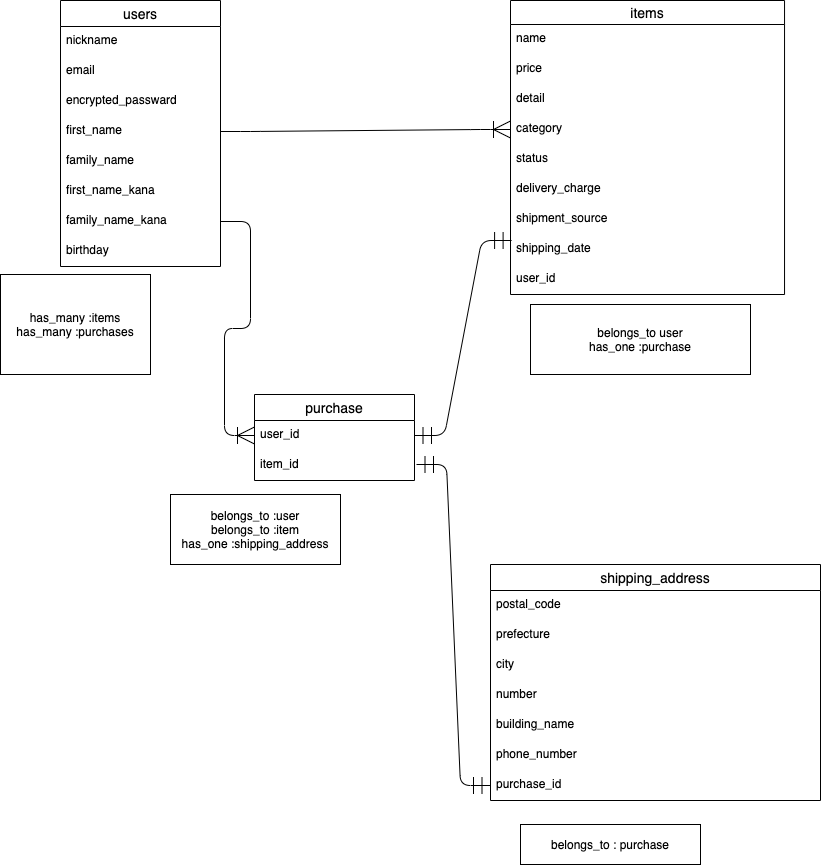

The diagram above was exported from draw.io. Its source (the exported page's mxGraphModel, read from the mxfile embedded in the PNG):
<mxGraphModel dx="1290" dy="1086" grid="1" gridSize="10" guides="1" tooltips="1" connect="1" arrows="1" fold="1" page="1" pageScale="1" pageWidth="827" pageHeight="1169" math="0" shadow="0">
  <root>
    <mxCell id="0" />
    <mxCell id="1" parent="0" />
    <mxCell id="2" value="users" style="swimlane;fontStyle=0;childLayout=stackLayout;horizontal=1;startSize=26;horizontalStack=0;resizeParent=1;resizeParentMax=0;resizeLast=0;collapsible=1;marginBottom=0;align=center;fontSize=14;" parent="1" vertex="1">
      <mxGeometry x="60" y="56" width="160" height="266" as="geometry" />
    </mxCell>
    <mxCell id="5" value="nickname" style="text;strokeColor=none;fillColor=none;spacingLeft=4;spacingRight=4;overflow=hidden;rotatable=0;points=[[0,0.5],[1,0.5]];portConstraint=eastwest;fontSize=12;" parent="2" vertex="1">
      <mxGeometry y="26" width="160" height="30" as="geometry" />
    </mxCell>
    <mxCell id="3" value="email" style="text;strokeColor=none;fillColor=none;spacingLeft=4;spacingRight=4;overflow=hidden;rotatable=0;points=[[0,0.5],[1,0.5]];portConstraint=eastwest;fontSize=12;" parent="2" vertex="1">
      <mxGeometry y="56" width="160" height="30" as="geometry" />
    </mxCell>
    <mxCell id="4" value="encrypted_passward" style="text;strokeColor=none;fillColor=none;spacingLeft=4;spacingRight=4;overflow=hidden;rotatable=0;points=[[0,0.5],[1,0.5]];portConstraint=eastwest;fontSize=12;" parent="2" vertex="1">
      <mxGeometry y="86" width="160" height="30" as="geometry" />
    </mxCell>
    <mxCell id="17" value="first_name" style="text;strokeColor=none;fillColor=none;spacingLeft=4;spacingRight=4;overflow=hidden;rotatable=0;points=[[0,0.5],[1,0.5]];portConstraint=eastwest;fontSize=12;" parent="2" vertex="1">
      <mxGeometry y="116" width="160" height="30" as="geometry" />
    </mxCell>
    <mxCell id="18" value="family_name" style="text;strokeColor=none;fillColor=none;spacingLeft=4;spacingRight=4;overflow=hidden;rotatable=0;points=[[0,0.5],[1,0.5]];portConstraint=eastwest;fontSize=12;" parent="2" vertex="1">
      <mxGeometry y="146" width="160" height="30" as="geometry" />
    </mxCell>
    <mxCell id="21" value="first_name_kana" style="text;strokeColor=none;fillColor=none;spacingLeft=4;spacingRight=4;overflow=hidden;rotatable=0;points=[[0,0.5],[1,0.5]];portConstraint=eastwest;fontSize=12;" parent="2" vertex="1">
      <mxGeometry y="176" width="160" height="30" as="geometry" />
    </mxCell>
    <mxCell id="22" value="family_name_kana" style="text;strokeColor=none;fillColor=none;spacingLeft=4;spacingRight=4;overflow=hidden;rotatable=0;points=[[0,0.5],[1,0.5]];portConstraint=eastwest;fontSize=12;" parent="2" vertex="1">
      <mxGeometry y="206" width="160" height="30" as="geometry" />
    </mxCell>
    <mxCell id="20" value="birthday" style="text;strokeColor=none;fillColor=none;spacingLeft=4;spacingRight=4;overflow=hidden;rotatable=0;points=[[0,0.5],[1,0.5]];portConstraint=eastwest;fontSize=12;" parent="2" vertex="1">
      <mxGeometry y="236" width="160" height="30" as="geometry" />
    </mxCell>
    <mxCell id="6" value="items" style="swimlane;fontStyle=0;childLayout=stackLayout;horizontal=1;startSize=24;horizontalStack=0;resizeParent=1;resizeParentMax=0;resizeLast=0;collapsible=1;marginBottom=0;align=center;fontSize=14;" parent="1" vertex="1">
      <mxGeometry x="510" y="56" width="274.04" height="294" as="geometry" />
    </mxCell>
    <mxCell id="7" value="name" style="text;strokeColor=none;fillColor=none;spacingLeft=4;spacingRight=4;overflow=hidden;rotatable=0;points=[[0,0.5],[1,0.5]];portConstraint=eastwest;fontSize=12;" parent="6" vertex="1">
      <mxGeometry y="24" width="274.04" height="30" as="geometry" />
    </mxCell>
    <mxCell id="8" value="price" style="text;strokeColor=none;fillColor=none;spacingLeft=4;spacingRight=4;overflow=hidden;rotatable=0;points=[[0,0.5],[1,0.5]];portConstraint=eastwest;fontSize=12;" parent="6" vertex="1">
      <mxGeometry y="54" width="274.04" height="30" as="geometry" />
    </mxCell>
    <mxCell id="9" value="detail" style="text;strokeColor=none;fillColor=none;spacingLeft=4;spacingRight=4;overflow=hidden;rotatable=0;points=[[0,0.5],[1,0.5]];portConstraint=eastwest;fontSize=12;" parent="6" vertex="1">
      <mxGeometry y="84" width="274.04" height="30" as="geometry" />
    </mxCell>
    <mxCell id="12" value="category" style="text;strokeColor=none;fillColor=none;spacingLeft=4;spacingRight=4;overflow=hidden;rotatable=0;points=[[0,0.5],[1,0.5]];portConstraint=eastwest;fontSize=12;" parent="6" vertex="1">
      <mxGeometry y="114" width="274.04" height="30" as="geometry" />
    </mxCell>
    <mxCell id="11" value="status" style="text;strokeColor=none;fillColor=none;spacingLeft=4;spacingRight=4;overflow=hidden;rotatable=0;points=[[0,0.5],[1,0.5]];portConstraint=eastwest;fontSize=12;" parent="6" vertex="1">
      <mxGeometry y="144" width="274.04" height="30" as="geometry" />
    </mxCell>
    <mxCell id="13" value="delivery_charge" style="text;strokeColor=none;fillColor=none;spacingLeft=4;spacingRight=4;overflow=hidden;rotatable=0;points=[[0,0.5],[1,0.5]];portConstraint=eastwest;fontSize=12;" parent="6" vertex="1">
      <mxGeometry y="174" width="274.04" height="30" as="geometry" />
    </mxCell>
    <mxCell id="14" value="shipment_source" style="text;strokeColor=none;fillColor=none;spacingLeft=4;spacingRight=4;overflow=hidden;rotatable=0;points=[[0,0.5],[1,0.5]];portConstraint=eastwest;fontSize=12;" parent="6" vertex="1">
      <mxGeometry y="204" width="274.04" height="30" as="geometry" />
    </mxCell>
    <mxCell id="15" value="shipping_date" style="text;strokeColor=none;fillColor=none;spacingLeft=4;spacingRight=4;overflow=hidden;rotatable=0;points=[[0,0.5],[1,0.5]];portConstraint=eastwest;fontSize=12;" parent="6" vertex="1">
      <mxGeometry y="234" width="274.04" height="30" as="geometry" />
    </mxCell>
    <mxCell id="35" value="user_id" style="text;strokeColor=none;fillColor=none;spacingLeft=4;spacingRight=4;overflow=hidden;rotatable=0;points=[[0,0.5],[1,0.5]];portConstraint=eastwest;fontSize=12;" parent="6" vertex="1">
      <mxGeometry y="264" width="274.04" height="30" as="geometry" />
    </mxCell>
    <mxCell id="23" value="shipping_address" style="swimlane;fontStyle=0;childLayout=stackLayout;horizontal=1;startSize=26;horizontalStack=0;resizeParent=1;resizeParentMax=0;resizeLast=0;collapsible=1;marginBottom=0;align=center;fontSize=14;" parent="1" vertex="1">
      <mxGeometry x="490" y="620" width="330" height="236" as="geometry" />
    </mxCell>
    <mxCell id="24" value="postal_code" style="text;strokeColor=none;fillColor=none;spacingLeft=4;spacingRight=4;overflow=hidden;rotatable=0;points=[[0,0.5],[1,0.5]];portConstraint=eastwest;fontSize=12;" parent="23" vertex="1">
      <mxGeometry y="26" width="330" height="30" as="geometry" />
    </mxCell>
    <mxCell id="25" value="prefecture" style="text;strokeColor=none;fillColor=none;spacingLeft=4;spacingRight=4;overflow=hidden;rotatable=0;points=[[0,0.5],[1,0.5]];portConstraint=eastwest;fontSize=12;" parent="23" vertex="1">
      <mxGeometry y="56" width="330" height="30" as="geometry" />
    </mxCell>
    <mxCell id="26" value="city" style="text;strokeColor=none;fillColor=none;spacingLeft=4;spacingRight=4;overflow=hidden;rotatable=0;points=[[0,0.5],[1,0.5]];portConstraint=eastwest;fontSize=12;" parent="23" vertex="1">
      <mxGeometry y="86" width="330" height="30" as="geometry" />
    </mxCell>
    <mxCell id="27" value="number" style="text;strokeColor=none;fillColor=none;spacingLeft=4;spacingRight=4;overflow=hidden;rotatable=0;points=[[0,0.5],[1,0.5]];portConstraint=eastwest;fontSize=12;" parent="23" vertex="1">
      <mxGeometry y="116" width="330" height="30" as="geometry" />
    </mxCell>
    <mxCell id="28" value="building_name" style="text;strokeColor=none;fillColor=none;spacingLeft=4;spacingRight=4;overflow=hidden;rotatable=0;points=[[0,0.5],[1,0.5]];portConstraint=eastwest;fontSize=12;" parent="23" vertex="1">
      <mxGeometry y="146" width="330" height="30" as="geometry" />
    </mxCell>
    <mxCell id="29" value="phone_number" style="text;strokeColor=none;fillColor=none;spacingLeft=4;spacingRight=4;overflow=hidden;rotatable=0;points=[[0,0.5],[1,0.5]];portConstraint=eastwest;fontSize=12;" parent="23" vertex="1">
      <mxGeometry y="176" width="330" height="30" as="geometry" />
    </mxCell>
    <mxCell id="36" value="purchase_id" style="text;strokeColor=none;fillColor=none;spacingLeft=4;spacingRight=4;overflow=hidden;rotatable=0;points=[[0,0.5],[1,0.5]];portConstraint=eastwest;fontSize=12;" parent="23" vertex="1">
      <mxGeometry y="206" width="330" height="30" as="geometry" />
    </mxCell>
    <mxCell id="33" value="" style="edgeStyle=entityRelationEdgeStyle;fontSize=12;html=1;endArrow=ERoneToMany;startSize=15;endSize=15;targetPerimeterSpacing=0;strokeWidth=1;exitX=1;exitY=0.5;exitDx=0;exitDy=0;entryX=0;entryY=0.5;entryDx=0;entryDy=0;jumpSize=6;" parent="1" source="17" target="12" edge="1">
      <mxGeometry width="100" height="100" relative="1" as="geometry">
        <mxPoint x="520" y="480" as="sourcePoint" />
        <mxPoint x="500" y="170" as="targetPoint" />
      </mxGeometry>
    </mxCell>
    <mxCell id="34" value="" style="edgeStyle=entityRelationEdgeStyle;fontSize=12;html=1;endArrow=ERmandOne;startArrow=ERmandOne;startSize=15;endSize=15;targetPerimeterSpacing=0;strokeWidth=1;entryX=0.004;entryY=0.2;entryDx=0;entryDy=0;entryPerimeter=0;" parent="1" source="42" target="15" edge="1">
      <mxGeometry width="100" height="100" relative="1" as="geometry">
        <mxPoint x="520" y="480" as="sourcePoint" />
        <mxPoint x="640" y="210" as="targetPoint" />
      </mxGeometry>
    </mxCell>
    <mxCell id="37" value="has_many :items&lt;br&gt;has_many :purchases" style="whiteSpace=wrap;html=1;align=center;" parent="1" vertex="1">
      <mxGeometry y="330" width="150" height="100" as="geometry" />
    </mxCell>
    <mxCell id="39" value="belongs_to user&lt;br&gt;has_one :purchase" style="whiteSpace=wrap;html=1;align=center;" parent="1" vertex="1">
      <mxGeometry x="530" y="360" width="220" height="70" as="geometry" />
    </mxCell>
    <mxCell id="40" value="belongs_to : purchase" style="whiteSpace=wrap;html=1;align=center;" parent="1" vertex="1">
      <mxGeometry x="520" y="880" width="180" height="40" as="geometry" />
    </mxCell>
    <mxCell id="41" value="purchase" style="swimlane;fontStyle=0;childLayout=stackLayout;horizontal=1;startSize=26;horizontalStack=0;resizeParent=1;resizeParentMax=0;resizeLast=0;collapsible=1;marginBottom=0;align=center;fontSize=14;" vertex="1" parent="1">
      <mxGeometry x="254" y="450" width="160" height="86" as="geometry" />
    </mxCell>
    <mxCell id="42" value="user_id" style="text;strokeColor=none;fillColor=none;spacingLeft=4;spacingRight=4;overflow=hidden;rotatable=0;points=[[0,0.5],[1,0.5]];portConstraint=eastwest;fontSize=12;" vertex="1" parent="41">
      <mxGeometry y="26" width="160" height="30" as="geometry" />
    </mxCell>
    <mxCell id="43" value="item_id" style="text;strokeColor=none;fillColor=none;spacingLeft=4;spacingRight=4;overflow=hidden;rotatable=0;points=[[0,0.5],[1,0.5]];portConstraint=eastwest;fontSize=12;" vertex="1" parent="41">
      <mxGeometry y="56" width="160" height="30" as="geometry" />
    </mxCell>
    <mxCell id="51" value="" style="edgeStyle=entityRelationEdgeStyle;fontSize=12;html=1;endArrow=ERmandOne;startArrow=ERmandOne;entryX=0;entryY=0.5;entryDx=0;entryDy=0;endSize=15;startSize=15;" edge="1" parent="1" target="36">
      <mxGeometry width="100" height="100" relative="1" as="geometry">
        <mxPoint x="416" y="520" as="sourcePoint" />
        <mxPoint x="530" y="610" as="targetPoint" />
      </mxGeometry>
    </mxCell>
    <mxCell id="53" value="belongs_to :user&lt;br&gt;belongs_to :item&lt;br&gt;has_one :shipping_address" style="whiteSpace=wrap;html=1;align=center;" vertex="1" parent="1">
      <mxGeometry x="170" y="550" width="170" height="70" as="geometry" />
    </mxCell>
    <mxCell id="54" value="" style="edgeStyle=entityRelationEdgeStyle;fontSize=12;html=1;endArrow=ERoneToMany;startSize=15;endSize=15;exitX=1;exitY=0.5;exitDx=0;exitDy=0;entryX=0;entryY=0.5;entryDx=0;entryDy=0;" edge="1" parent="1" source="22" target="42">
      <mxGeometry width="100" height="100" relative="1" as="geometry">
        <mxPoint x="430" y="530" as="sourcePoint" />
        <mxPoint x="250" y="480" as="targetPoint" />
      </mxGeometry>
    </mxCell>
  </root>
</mxGraphModel>